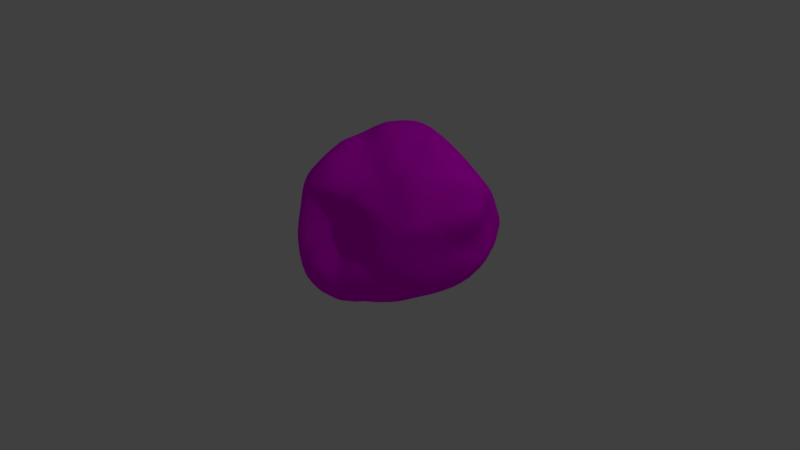# Source: stone.blend  (saved by Blender 2.77.0; exported with 4.5.12 LTS)
import bpy
from mathutils import Matrix  # noqa: F401  (used for matrix-valued properties, if any)

bpy.ops.wm.read_factory_settings(use_empty=True)
scene = bpy.context.scene
scene.name = 'Scene'

# ---- collections
col_collection_1 = bpy.data.collections.new('Collection 1'); scene.collection.children.link(col_collection_1)

# ---- images (referenced by path relative to the original .blend; pixels are not part of the script)
import os
ASSET_DIR = os.environ.get("B2B_ASSET_DIR", "")  # directory of the original .blend (textures are referenced by path, not embedded)
HERE = os.path.dirname(os.path.abspath(__file__))  # packed textures are extracted next to this script under _unpacked/

def load_image(name, relpath, width, height, colorspace="sRGB"):
    """Load a texture the original file referenced (path relative to the .blend, or extracted next to this script)."""
    p = next((c for c in (os.path.join(HERE, relpath), os.path.join(ASSET_DIR, relpath)) if relpath and os.path.exists(c)), "")
    if p:
        img = bpy.data.images.load(p, check_existing=True)
        img.name = name
    else:  # same state as the original file: an image datablock whose file is absent (Cycles renders it pink)
        img = bpy.data.images.new(name, width, height)
        img.source = "FILE"
        img.filepath = "//" + (relpath or name)
    img.colorspace_settings.name = colorspace
    return img
img_texturescom_cliffs0174_1_seamless_s_jpg = load_image('TexturesCom_Cliffs0174_1_seamless_S.jpg', 'TexturesCom_Cliffs0174_1_seamless_S.jpg', 1024, 1024, 'sRGB')

# ---- materials (node trees are filled in below, after node groups)
mat_material_002 = bpy.data.materials.new('Material.002')
mat_material_002.alpha_threshold = 0.0
mat_material_002.roughness = 0.5

# ---- material node trees
mat_material_002.use_nodes = True; mat_material_002.node_tree.nodes.clear()
_N = mat_material_002.node_tree.nodes; _L = mat_material_002.node_tree.links
n0 = _N.new('ShaderNodeOutputMaterial'); n0.name = 'Material Output'; n0.location = (300, 300)
n1 = _N.new('ShaderNodeBsdfDiffuse'); n1.name = 'Diffuse BSDF'; n1.location = (10, 300)
n2 = _N.new('ShaderNodeTexImage'); n2.name = 'Image Texture'; n2.location = (-158, 359)
n2.width = 140
n2.image = img_texturescom_cliffs0174_1_seamless_s_jpg
_L.new(n1.outputs[0], n0.inputs[0])
_L.new(n2.outputs[0], n1.inputs[0])
n0.is_active_output = True

# ---- world
world_world = bpy.data.worlds.new('World'); scene.world = world_world
world_world.color = (0.05088, 0.05088, 0.05088)
world_world.use_sun_shadow = False
world_world.sun_shadow_jitter_overblur = 0.0
world_world.cycles.sampling_method = 'MANUAL'

# ---- cameras
cam_camera = bpy.data.cameras.new('Camera')
cam_camera.clip_end = 100.0
cam_camera.lens = 35.0
cam_camera.sensor_width = 32.0
cam_camera.sensor_height = 18.0
cam_camera.ortho_scale = 7.314
cam_camera.dof.focus_distance = 0.0

# ---- lights
light_lamp = bpy.data.lights.new('Lamp', 'POINT')
light_lamp.transmission_factor = 0.0
light_lamp.cutoff_distance = 30.0
light_lamp.energy = 100.0
light_lamp.shadow_buffer_clip_start = 1.001
light_lamp.shadow_soft_size = 0.1
light_lamp.shadow_maximum_resolution = 0.006
light_lamp.use_absolute_resolution = True

# ---- meshes
me_icosphere = bpy.data.meshes.new('Icosphere')
me_icosphere.from_pydata([(0.8109, 0.4931, 1.414), (1.527, 0.2212, 0.8902), (-0.1493, -0.4168, 1.4), (-0.27, -0.5506, 1.356), (-0.3346, -0.1119, 1.546), (-0.09307, -0.7357, 0.7367), (-0.05053, -0.7336, 1.115), (-0.09959, -0.7065, 0.8765), (1.031, 1.252, 0.4627), (-0.03631, 0.1894, 1.715), (-0.5922, 0.6091, 0.6921), (0.5164, 0.2358, 1.512), (0.8715, 0.2441, 1.502), (0.617, -0.4656, 1.044), (0.2119, 0.2228, 1.673), (0.2601, -0.3465, 1.267), (-0.06815, -0.8023, 0.5704), (0.5717, -0.1328, 1.417), (0.1744, -0.5133, 0.7182), (0.5921, -0.644, 0.5842), (0.6134, -0.3489, 1.216), (0.6321, -0.5874, 0.8895), (1.162, -0.3424, 0.8473), (1.169, -0.2803, 0.7023), (1.215, -0.122, 0.3234), (1.06, -0.3969, 1.006), (1.062, -0.4149, 0.3831), (0.5634, 1.097, 0.2787), (0.9242, 1.074, 0.884), (0.2907, 1.251, 0.924), (1.302, 0.3708, 1.432), (1.435, 0.4301, 0.626), (1.302, -0.07845, 0.9114), (1.518, 0.4549, 1.17), (-0.04738, 0.7635, 0.0835), (-0.3061, 0.6195, 1.289), (-0.1991, 0.7194, 0.2767), (1.429, 0.2523, 0.281), (1.455, 0.6138, 0.3442), (1.382, 0.7995, 0.3422), (-0.2678, 0.1212, 1.555), (-0.4797, 0.6634, 0.5511), (0.1407, 1.06, 0.7641), (-0.6528, 0.4701, 0.7794), (0.5505, 1.039, 1.152), (0.3504, 0.9171, 0.358), (1.153, 1.109, 0.7046), (-0.5589, 0.6141, 0.2951), (0.8341, 1.243, 0.2284), (-0.1722, 0.5437, 1.701), (-0.4407, 0.6965, 0.974), (-0.08297, 1.079, 1.4), (-0.1368, 0.7547, 0.1718), (0.4085, 0.9974, 0.02494), (1.214, 0.829, 1.117), (-0.2855, 0.7036, 0.3685), (1.257, 1.024, 0.3192), (0.05946, 0.8271, 0.4698), (0.212, 0.1405, -0.1878), (0.2101, 0.01397, -0.3376), (0.4036, 0.4564, -0.2961), (0.433, 0.8473, -0.02353), (0.129, -0.9472, 0.2272), (0.4488, -0.8277, 0.2389), (0.2938, -0.9049, 9.94e-06), (0.9245, -0.5662, 0.3669), (0.7547, -0.7034, 0.3316), (1.246, 0.04322, 0.03876), (0.131, 0.7713, -0.1603), (0.04335, 0.7841, -0.004392), (0.402, 0.7269, -0.05431), (0.2013, 0.8346, -0.1143), (0.5473, 0.6972, -0.05537), (0.9609, 0.4344, -0.1401), (0.7366, 0.6777, -0.08334), (1.17, 0.7108, 0.03274), (0.3698, 0.5652, -0.2287), (0.9874, 0.311, -0.2196), (1.135, 0.1137, -0.1103), (0.9941, 0.1766, -0.2404), (0.6341, 0.2496, -0.2527), (0.6561, -0.192, -0.353), (0.818, -0.3824, -0.1887), (0.6051, -0.5952, -0.1755), (0.9025, -0.1351, -0.2248), (0.8006, -0.5551, 0.007963), (-0.5144, -0.6806, 1.081), (-0.7605, 0.3098, 0.9186), (-0.275, -0.2688, 1.5), (-0.4943, -0.08741, 1.435), (-0.0559, -0.5851, 1.266), (-0.3611, -0.785, 1.096), (-0.6011, 0.005119, 1.304), (-0.8299, 0.1309, 1.067), (-0.649, -0.4102, 1.062), (-0.65, -0.5678, 1.002), (-0.6313, -0.2463, 1.097), (-0.7826, -0.2838, 0.5355), (0.4825, -0.625, -0.1801), (0.3543, -0.8248, -0.1111), (0.3861, -0.6807, -0.185), (0.1549, 0.6878, -0.1287), (0.2272, 0.5089, -0.1085), (0.18, 0.567, -0.08393), (0.4153, -0.5229, -0.3221), (-0.185, 0.542, -0.01089), (-0.1804, 0.6573, 0.04748), (-0.05987, 0.3829, -0.0006994), (-0.002661, 0.5409, 0.006829), (-0.3602, 0.5373, 0.04582), (-0.297, -0.3694, 0.005003), (-0.5299, -0.4029, 0.09393), (-0.5093, 0.4608, 0.2061), (-0.7975, 0.2659, 0.5036), (-0.7246, 0.3834, 0.3041), (-0.7473, 0.1543, 0.2621), (-0.7189, -0.1858, 0.3693), (-0.7119, 0.01263, 0.2483), (-0.6987, -0.1171, 0.2557), (-0.6788, -0.3517, 0.233), (-0.3732, -0.8979, 0.1291), (-0.52, -0.7508, 0.5553), (-0.6288, -0.6524, 0.2279), (-0.2993, -0.9229, -0.001403), (-0.4438, -0.872, 0.2704), (-0.152, -1.019, 0.2936), (-0.2101, -0.9069, -0.1039), (0.04925, -0.6515, -0.2906), (-0.1167, -0.8804, -0.1886), (0.132, -0.8857, -0.2493), (0.2751, 0.09735, -0.2932), (0.3723, 0.332, -0.2734), (0.4217, -0.2884, -0.3743), (0.2618, 0.02064, -0.3682), (0.3374, 0.1579, -0.2996), (0.2792, 0.4329, -0.161), (0.3618, -0.06471, -0.3871), (0.3421, -0.4066, -0.3314), (0.255, 0.07935, -0.2898), (0.2182, 0.2165, -0.1211), (0.2409, 0.1346, -0.2079), (0.199, 0.3085, -0.06936), (0.07712, -0.5339, -0.2841), (0.2345, -0.4054, -0.2745), (0.1148, -0.4435, -0.2783), (0.2514, -0.1266, -0.4014), (0.2448, -0.05654, -0.4127), (0.2498, -0.1963, -0.3484), (-0.2516, -0.595, -0.04317), (-0.01158, -0.4429, -0.151), (0.2021, -0.07433, -0.3589), (-0.1408, -0.3717, -0.003331), (0.0765, 0.2884, 0.003046), (0.201, 0.2132, -0.106), (0.1848, 0.06575, -0.1708), (0.1538, 0.2201, -0.0542), (-0.04654, -0.09198, -0.03194), (-0.05565, -0.2414, -0.03713), (0.01519, -0.1006, -0.08339), (-0.1132, -0.07492, 0.02451), (-0.4946, 0.203, 0.0942), (-0.4786, -0.03465, 0.1077), (-0.1877, 0.09255, 0.03157), (-0.6388, 0.02679, 0.1015), (-0.1624, 0.1824, -0.01284), (-0.2479, -0.06046, 0.09324), (-0.3069, 0.2448, 0.05476), (-0.4083, -0.3732, 0.02408), (-0.4474, 0.5066, 0.09753), (-0.535, 0.5328, 0.2489), (-0.4227, -0.2138, 0.04479), (-0.4316, 0.3623, 0.09842), (0.2312, 0.06037, -0.3117), (0.5967, -0.4001, -0.3178), (-0.07698, -0.5741, -0.09232), (-0.3205, 0.1148, 0.09841), (-0.0483, 0.687, -0.1199), (0.5748, 0.4756, -0.2188), (0.198, -0.6196, 0.4358), (-0.7392, -0.5441, 0.4783), (-0.7322, 0.5317, 0.4602), (0.6349, 1.249, 0.622), (1.291, 0.02812, 0.5822), (0.0829, -0.08517, 1.431), (0.3177, -0.1805, -0.3756), (-0.6497, -0.206, 0.08013), (-0.03346, 0.0559, -0.0202), (0.2446, 0.2212, -0.1558), (-0.2147, 0.9399, 0.7239), (-0.2983, -0.9795, 0.6574), (0.8559, 1.015, 0.002965), (0.2511, -0.6859, -0.346), (0.6603, 0.02116, -0.2976), (1.041, -0.1132, 1.427), (0.5906, -0.8089, 0.0008811), (-0.2783, 0.3954, 0.02298), (-0.002194, -1.01, -0.0007829), (0.9489, -0.5628, 0.6933), (0.271, -0.5821, 1.076), (0.3465, 0.6938, 1.756), (-0.8256, -0.009226, 0.5526), (-0.7119, 0.2593, 0.1532), (-0.6071, 0.3526, 1.412), (1.249, 0.7196, 0.7218), (-0.456, -0.4475, 1.322), (1.36, 0.3984, 0.02579), (0.1208, 0.3935, -0.01606), (1.056, -0.2953, 0.02495), (-0.3924, 0.6842, 0.1647), (-0.5008, -0.7253, 0.03886), (-0.2099, -0.2345, 0.04688), (0.05423, -0.2623, -0.2052), (0.1022, 0.9027, 0.1236), (0.2607, 0.6866, -0.2087)], [], [(0, 30, 54), (190, 48, 56), (0, 199, 12), (1, 33, 32), (1, 182, 31), (2, 90, 183), (2, 88, 3), (3, 204, 91), (197, 22, 25), (182, 1, 32), (188, 50, 51), (88, 2, 183), (4, 89, 88), (4, 183, 40), (178, 19, 21), (5, 189, 16), (5, 18, 7), (6, 198, 90), (6, 91, 7), (91, 6, 90), (188, 42, 57), (18, 5, 16), (207, 26, 65), (89, 4, 40), (193, 17, 20), (8, 56, 48), (202, 35, 50), (51, 35, 49), (8, 181, 46), (202, 40, 49), (203, 39, 56), (9, 49, 40), (212, 53, 61), (9, 183, 14), (10, 180, 43), (49, 9, 14), (207, 24, 26), (10, 50, 41), (11, 199, 14), (11, 17, 12), (12, 193, 30), (212, 52, 57), (17, 11, 14), (13, 198, 21), (182, 37, 38), (13, 25, 20), (14, 199, 49), (14, 183, 17), (15, 183, 90), (15, 198, 20), (16, 189, 125), (193, 32, 33), (16, 178, 18), (203, 38, 39), (199, 0, 54), (17, 183, 20), (189, 7, 91), (18, 178, 21), (19, 178, 66), (199, 44, 51), (19, 197, 21), (183, 9, 40), (25, 13, 21), (178, 16, 125), (21, 197, 25), (22, 32, 25), (203, 46, 54), (22, 197, 23), (23, 182, 32), (23, 197, 26), (24, 207, 67), (193, 20, 25), (189, 5, 7), (193, 25, 32), (24, 182, 26), (198, 15, 90), (193, 12, 17), (182, 24, 67), (26, 197, 65), (27, 181, 48), (27, 53, 45), (28, 54, 46), (28, 181, 44), (29, 51, 44), (183, 15, 20), (29, 181, 42), (30, 193, 33), (31, 182, 38), (31, 203, 33), (197, 19, 66), (30, 0, 12), (32, 22, 23), (33, 203, 54), (34, 212, 69), (34, 106, 52), (35, 51, 50), (35, 202, 49), (36, 208, 55), (36, 57, 52), (37, 182, 67), (37, 205, 38), (54, 30, 33), (38, 205, 39), (205, 37, 67), (39, 75, 56), (40, 202, 89), (56, 8, 46), (41, 188, 55), (50, 10, 43), (42, 181, 57), (42, 188, 51), (43, 180, 87), (43, 202, 50), (44, 199, 54), (54, 28, 44), (45, 212, 57), (53, 27, 48), (46, 203, 56), (181, 27, 45), (47, 208, 169), (47, 180, 55), (198, 7, 18), (48, 190, 53), (183, 4, 88), (49, 199, 51), (180, 41, 55), (212, 34, 52), (181, 28, 46), (202, 43, 87), (106, 34, 69), (57, 36, 55), (181, 45, 57), (53, 190, 61), (181, 8, 48), (51, 29, 42), (208, 47, 55), (188, 41, 50), (198, 18, 21), (208, 36, 52), (212, 45, 53), (199, 11, 12), (182, 23, 26), (181, 29, 44), (90, 3, 91), (204, 3, 88), (33, 1, 31), (180, 10, 41), (90, 2, 3), (198, 6, 7), (203, 31, 38), (198, 13, 20), (68, 176, 71), (177, 74, 75), (190, 56, 75), (205, 73, 75), (213, 70, 72), (158, 59, 150), (76, 72, 74), (205, 67, 78), (194, 63, 64), (85, 65, 66), (176, 69, 71), (192, 79, 84), (80, 77, 79), (178, 62, 64), (172, 59, 154), (172, 58, 153), (155, 58, 154), (180, 47, 169), (55, 188, 57), (75, 39, 205), (208, 52, 106), (58, 172, 154), (71, 61, 70), (58, 155, 153), (59, 158, 154), (59, 172, 150), (60, 177, 131), (60, 135, 76), (61, 71, 212), (61, 190, 70), (62, 178, 125), (62, 196, 64), (63, 194, 66), (63, 178, 64), (178, 63, 66), (64, 196, 99), (65, 85, 207), (65, 197, 66), (66, 194, 85), (67, 207, 78), (68, 213, 101), (177, 80, 134), (69, 176, 106), (69, 212, 71), (70, 190, 72), (70, 213, 71), (177, 60, 76), (176, 68, 101), (72, 76, 213), (72, 190, 74), (73, 205, 77), (73, 177, 75), (74, 177, 76), (74, 190, 75), (177, 73, 77), (213, 68, 71), (135, 60, 131), (77, 80, 177), (77, 205, 79), (78, 84, 79), (84, 78, 207), (79, 192, 80), (213, 76, 135), (80, 192, 134), (205, 78, 79), (194, 64, 99), (196, 62, 125), (141, 102, 135), (102, 141, 103), (102, 213, 135), (101, 213, 103), (101, 108, 176), (100, 191, 104), (129, 99, 196), (99, 129, 100), (103, 206, 108), (98, 194, 100), (98, 104, 173), (97, 200, 116), (173, 81, 84), (96, 200, 97), (189, 91, 121), (97, 94, 96), (95, 179, 121), (94, 97, 95), (94, 204, 96), (93, 200, 96), (113, 87, 180), (92, 202, 93), (92, 96, 204), (121, 86, 95), (204, 88, 89), (206, 103, 141), (179, 95, 97), (89, 202, 92), (173, 104, 137), (108, 101, 103), (200, 93, 113), (87, 113, 93), (213, 102, 103), (86, 121, 91), (86, 204, 95), (173, 83, 98), (179, 97, 116), (173, 82, 85), (104, 191, 137), (83, 173, 85), (83, 194, 98), (82, 173, 84), (82, 207, 85), (81, 192, 84), (81, 173, 136), (207, 82, 84), (108, 206, 107), (191, 100, 129), (192, 81, 136), (204, 89, 92), (194, 83, 85), (104, 98, 100), (194, 99, 100), (105, 195, 109), (204, 94, 95), (202, 87, 93), (204, 86, 91), (96, 92, 93), (176, 108, 107), (169, 208, 112), (168, 171, 112), (171, 168, 195), (112, 201, 114), (169, 114, 180), (113, 180, 115), (208, 109, 168), (114, 201, 115), (189, 124, 125), (115, 201, 117), (116, 119, 179), (116, 200, 118), (201, 112, 171), (196, 123, 126), (117, 163, 118), (180, 114, 115), (163, 117, 201), (118, 185, 119), (200, 115, 117), (119, 185, 111), (120, 125, 124), (120, 209, 123), (109, 195, 168), (121, 179, 124), (122, 179, 111), (122, 209, 124), (123, 209, 126), (123, 196, 125), (196, 126, 128), (179, 119, 111), (209, 122, 111), (179, 122, 124), (200, 113, 115), (126, 148, 128), (127, 174, 142), (208, 106, 109), (127, 191, 129), (125, 120, 123), (195, 105, 107), (195, 107, 152), (119, 116, 118), (105, 176, 107), (209, 120, 124), (106, 176, 109), (107, 206, 152), (114, 169, 112), (208, 168, 112), (189, 121, 124), (200, 117, 118), (174, 127, 129), (176, 105, 109), (187, 138, 140), (187, 133, 138), (174, 148, 110), (187, 130, 133), (128, 174, 129), (151, 174, 110), (173, 132, 136), (153, 139, 140), (184, 132, 137), (142, 149, 144), (143, 147, 184), (135, 187, 141), (143, 191, 144), (149, 142, 174), (134, 192, 136), (136, 130, 134), (138, 146, 140), (184, 133, 136), (172, 140, 146), (172, 146, 150), (144, 211, 147), (139, 153, 141), (150, 211, 158), (184, 137, 143), (139, 187, 140), (191, 127, 142), (133, 184, 138), (132, 184, 136), (140, 172, 153), (148, 126, 209), (146, 138, 184), (206, 141, 153), (145, 184, 147), (149, 174, 157), (145, 150, 146), (174, 128, 148), (187, 139, 141), (196, 128, 129), (137, 191, 143), (147, 143, 144), (148, 209, 110), (130, 187, 134), (130, 136, 133), (131, 187, 135), (147, 211, 150), (211, 149, 157), (150, 145, 147), (131, 177, 134), (151, 210, 157), (191, 142, 144), (187, 131, 134), (132, 173, 137), (184, 145, 146), (164, 152, 155), (152, 164, 195), (152, 206, 155), (170, 167, 111), (154, 186, 155), (186, 156, 159), (155, 186, 164), (156, 186, 158), (156, 157, 159), (206, 153, 155), (167, 170, 110), (167, 209, 111), (166, 175, 171), (174, 151, 157), (166, 195, 164), (165, 210, 170), (175, 166, 164), (165, 175, 159), (210, 165, 159), (160, 201, 171), (162, 175, 164), (160, 175, 163), (201, 160, 163), (161, 175, 170), (175, 161, 163), (161, 185, 163), (162, 186, 159), (186, 162, 164), (175, 160, 171), (210, 159, 157), (175, 162, 159), (185, 161, 170), (175, 165, 170), (157, 156, 158), (158, 211, 157), (210, 151, 110), (195, 166, 171), (186, 154, 158), (211, 144, 149), (111, 185, 170), (209, 167, 110), (210, 110, 170), (185, 118, 163)])
me_icosphere.polygons.foreach_set('use_smooth', [True] * 424)
_uv = me_icosphere.uv_layers.new(name='UVMap')
_uv.uv.foreach_set('vector', [0.02002, 0.7723, 0.05207, 0.9782, -0.1538, 0.9168, 0.7487, 0.9577, 0.842, 1.015, 0.6953, 1.144, 0.02002, 0.7723, 0.08757, 0.5434, 0.1046, 0.8164, -0.04623, 0.2748, -0.1666, 0.3579, -0.06382, 0.1209, 0.7113, 1.525, 0.7285, 1.365, 0.7974, 1.525, -0.4312, -0.3509, -0.3556, -0.3849, -0.434, -0.1829, -0.4312, -0.3509, -0.498, -0.3332, -0.4228, -0.427, 1.212, -0.2574, 1.128, -0.2645, 1.215, -0.4035, -0.0002274, -0.135, -0.04082, -0.002468, -0.1087, -0.04016, 0.04368, 0.1385, -0.04623, 0.2748, -0.06382, 0.1209, 0.4698, -0.1686, 0.4022, -0.01112, 0.2334, -0.166, -0.498, -0.3332, -0.4312, -0.3509, -0.434, -0.1829, 1.106, -0.09104, 1.042, -0.1356, 1.157, -0.1394, 1.106, -0.09104, 1.215, -0.04119, 1.072, -0.007468, 1.215, -0.2946, 1.33, -0.4169, 1.424, -0.3824, 0.9789, 1.208, 1.096, 1.267, 0.9767, 1.283, 0.9789, 1.208, 0.8421, 1.193, 0.9836, 1.151, -0.2888, -0.4367, -0.2384, -0.3051, -0.3556, -0.3849, 1.41, -0.08106, 1.363, 0.03471, 1.322, -0.1042, -0.3249, -0.536, -0.2888, -0.4367, -0.3556, -0.3849, 0.4698, -0.1686, 0.4765, -0.2754, 0.6069, -0.212, 0.8421, 1.193, 0.9789, 1.208, 0.9767, 1.283, 0.2334, -0.04898, 0.1159, -0.07076, 0.113, -0.1558, 1.042, -0.1356, 1.106, -0.09104, 1.072, -0.007468, 1.107, 0.7076, 1.259, 0.7597, 1.237, 0.8724, 0.8205, 1.117, 0.6953, 1.144, 0.842, 1.015, 0.1046, 1.191, 0.2176, 1.275, 0.2046, 1.406, 0.4707, 1.395, 0.3648, 1.212, 0.4707, 1.156, -0.4621, 0.8456, -0.4084, 0.6783, -0.3512, 0.8919, 0.9005, -0.02625, 1.072, -0.007468, 1.014, 0.17, -0.258, 0.9702, -0.4002, 1.041, -0.4582, 0.9693, 1.141, 0.08835, 1.014, 0.17, 1.072, -0.007468, 0.842, 0.6822, 0.8196, 0.7957, 0.7602, 0.7744, -0.536, 1.51, -0.5068, 1.35, -0.4489, 1.51, 0.4947, 0.01689, 0.57, 0.04485, 0.4827, 0.08705, 1.014, 0.17, 1.141, 0.08835, 1.204, 0.1292, 0.2334, -0.04898, 0.1367, 0.06014, 0.1159, -0.07076, 0.4947, 0.01689, 0.4022, -0.01112, 0.5456, -0.04012, 0.2248, 0.4804, 0.2248, 0.6724, 0.1046, 0.5236, 1.326, 0.6168, 1.259, 0.7597, 1.213, 0.5831, 1.213, 0.5831, 1.107, 0.7076, 1.103, 0.5136, 0.7149, -0.2861, 0.697, -0.1823, 0.6069, -0.212, 0.183, 0.3579, 0.2248, 0.4804, 0.1046, 0.5236, -0.184, -0.1778, -0.2384, -0.3051, -0.1164, -0.2187, 0.04368, 0.1385, 0.1541, 0.2338, 0.1063, 0.3579, -0.184, -0.1778, -0.1087, -0.04016, -0.2554, -0.1347, 1.204, 0.1292, 1.141, 0.3132, 1.014, 0.17, 1.401, 0.6163, 1.425, 0.7852, 1.259, 0.7597, -0.3274, -0.2255, -0.434, -0.1829, -0.3556, -0.3849, -0.3274, -0.2255, -0.2384, -0.3051, -0.2554, -0.1347, 0.9767, 1.283, 1.096, 1.267, 1.037, 1.418, -0.285, 0.06175, -0.06382, 0.1209, -0.1666, 0.3579, 0.9767, 1.283, 0.842, 1.318, 0.8421, 1.193, -0.258, 0.9702, -0.3579, 1.089, -0.4002, 1.041, 0.1854, 1.113, 0.1046, 0.9067, 0.1854, 0.6724, 1.259, 0.7597, 1.425, 0.7852, 1.237, 0.8724, 1.096, 1.267, 0.9836, 1.151, 1.096, 1.067, 1.282, -0.2421, 1.215, -0.2946, 1.424, -0.3824, 1.33, -0.4169, 1.215, -0.2946, 1.286, -0.5186, 0.08757, 0.5434, -0.1881, 0.6299, -0.1147, 0.3579, 1.33, -0.4169, 1.408, -0.536, 1.424, -0.3824, 1.215, -0.04119, 1.141, 0.08835, 1.072, -0.007468, -0.1087, -0.04016, -0.184, -0.1778, -0.1164, -0.2187, 0.842, 1.318, 0.9767, 1.283, 1.037, 1.418, -0.1164, -0.2187, -0.0002274, -0.135, -0.1087, -0.04016, -0.04082, -0.002468, -0.06382, 0.1209, -0.1087, -0.04016, -0.2926, 1.534, -0.3726, 1.469, -0.2926, 1.366, -0.04082, -0.002468, -0.0002274, -0.135, 0.007135, 0.01333, 0.007135, 0.01333, 0.04368, 0.1385, -0.06382, 0.1209, 0.007135, 0.01333, -0.0002274, -0.135, 0.1159, -0.07076, 0.1367, 0.06014, 0.2334, -0.04898, 0.2298, 0.1091, -0.285, 0.06175, -0.2554, -0.1347, -0.1087, -0.04016, 1.096, 1.267, 0.9789, 1.208, 0.9836, 1.151, -0.285, 0.06175, -0.1087, -0.04016, -0.06382, 0.1209, 0.1367, 0.06014, 0.04368, 0.1385, 0.1159, -0.07076, -0.2384, -0.3051, -0.3274, -0.2255, -0.3556, -0.3849, 1.107, 0.7076, 1.213, 0.5831, 1.259, 0.7597, 0.04368, 0.1385, 0.1367, 0.06014, 0.2298, 0.1091, 0.1159, -0.07076, -0.0002274, -0.135, 0.113, -0.1558, 0.6823, -0.4264, 0.5485, -0.4542, 0.705, -0.536, 0.6823, -0.4264, 0.7671, -0.3903, 0.6624, -0.3131, -0.2843, 0.7927, -0.1538, 0.9168, -0.3512, 0.8919, -0.2843, 0.7927, -0.4084, 0.6783, -0.1881, 0.6299, -0.3095, 0.5208, -0.1147, 0.3579, -0.1881, 0.6299, 1.425, 0.7852, 1.346, 0.8937, 1.237, 0.8724, 0.4067, -0.353, 0.5485, -0.4542, 0.4765, -0.2754, -0.286, 0.2847, -0.285, 0.06175, -0.1666, 0.3579, 0.01728, 0.3057, 0.04368, 0.1385, 0.1063, 0.3579, -0.2245, 1.081, -0.258, 0.9702, -0.05269, 1.073, -0.0002274, -0.135, -0.008792, -0.2597, 0.111, -0.2457, 0.05207, 0.9782, 0.02002, 0.7723, 0.1046, 0.8164, -0.06382, 0.1209, -0.04082, -0.002468, 0.007135, 0.01333, -0.05269, 1.073, -0.258, 0.9702, -0.1538, 0.9168, 0.7355, -0.2129, 0.7149, -0.2861, 0.7719, -0.2479, 0.7355, -0.2129, 0.7508, -0.154, 0.697, -0.1823, 0.6386, 1.345, 0.7113, 1.156, 0.7113, 1.436, 0.2176, 1.275, 0.1046, 1.191, 0.2176, 1.113, 1.374, 0.2583, 1.312, 0.2302, 1.374, 0.2058, 0.6606, -0.1458, 0.6069, -0.212, 0.697, -0.1823, 0.1541, 0.2338, 0.04368, 0.1385, 0.2298, 0.1091, 0.1541, 0.2338, 0.2231, 0.2515, 0.1063, 0.3579, -0.1538, 0.9168, 0.05207, 0.9782, -0.05269, 1.073, 0.5163, 1.153, 0.4438, 1.044, 0.5949, 1.156, 0.2231, 0.2515, 0.1541, 0.2338, 0.2298, 0.1091, 0.5949, 1.156, 0.5877, 1.026, 0.6953, 1.144, 1.072, -0.007468, 0.9005, -0.02625, 1.042, -0.1356, -0.4582, 0.9693, -0.4621, 0.8456, -0.3512, 0.8919, 0.5456, -0.04012, 0.4698, -0.1686, 0.6225, -0.1129, 0.4022, -0.01112, 0.4947, 0.01689, 0.4827, 0.08705, 0.4765, -0.2754, 0.5485, -0.4542, 0.6069, -0.212, 0.4765, -0.2754, 0.4698, -0.1686, 0.2334, -0.166, 0.4827, 0.08705, 0.57, 0.04485, 0.4515, 0.1798, 0.4827, 0.08705, 0.2961, 0.1909, 0.4022, -0.01112, -0.1881, 0.6299, 0.08757, 0.5434, -0.1538, 0.9168, -0.1538, 0.9168, -0.2843, 0.7927, -0.1881, 0.6299, 0.5641, 1.245, 0.4707, 1.296, 0.4758, 1.156, 0.7671, -0.3903, 0.6823, -0.4264, 0.705, -0.536, -0.3512, 0.8919, -0.258, 0.9702, -0.4582, 0.9693, 0.5485, -0.4542, 0.6823, -0.4264, 0.6624, -0.3131, 0.6312, -0.03656, 0.682, -0.1084, 0.6637, -0.01825, 1.312, 0.1388, 1.32, 0.03471, 1.374, 0.2058, 1.424, -0.2149, 1.322, -0.1042, 1.282, -0.2421, 0.842, 1.015, 0.7487, 0.9577, 0.8196, 0.7957, -0.434, -0.1829, -0.536, -0.2974, -0.498, -0.3332, 0.1046, 0.3583, 0.08757, 0.5434, -0.1147, 0.3579, 0.57, 0.04485, 0.5456, -0.04012, 0.6225, -0.1129, 0.7149, -0.2861, 0.7355, -0.2129, 0.697, -0.1823, -0.4084, 0.6783, -0.2843, 0.7927, -0.3512, 0.8919, 0.2961, 0.1909, 0.4827, 0.08705, 0.4515, 0.1798, 0.7508, -0.154, 0.7355, -0.2129, 0.7719, -0.2479, 0.6069, -0.212, 0.6606, -0.1458, 0.6225, -0.1129, 0.5485, -0.4542, 0.6624, -0.3131, 0.6069, -0.212, 0.8196, 0.7957, 0.7487, 0.9577, 0.7602, 0.7744, -0.4084, 0.6783, -0.4621, 0.8456, -0.536, 0.7853, 0.2334, -0.166, 0.4067, -0.353, 0.4765, -0.2754, 1.312, 0.2302, 1.312, 0.1388, 1.374, 0.2058, 0.4698, -0.1686, 0.5456, -0.04012, 0.4022, -0.01112, 1.424, -0.2149, 1.282, -0.2421, 1.424, -0.3824, 1.312, 0.2302, 1.374, 0.2583, 1.361, 0.309, 0.4707, 1.296, 0.5641, 1.245, 0.5641, 1.383, 1.425, 0.4224, 1.326, 0.6168, 1.213, 0.5831, 0.04368, 0.1385, 0.007135, 0.01333, 0.1159, -0.07076, -0.4084, 0.6783, -0.3095, 0.5208, -0.1881, 0.6299, -0.3556, -0.3849, -0.4228, -0.427, -0.3249, -0.536, 1.128, -0.2645, 1.212, -0.2574, 1.157, -0.1394, -0.1666, 0.3579, -0.04623, 0.2748, 0.01728, 0.3057, 0.57, 0.04485, 0.4947, 0.01689, 0.5456, -0.04012, -0.3556, -0.3849, -0.4312, -0.3509, -0.4228, -0.427, 1.424, -0.2149, 1.41, -0.08106, 1.322, -0.1042, -0.258, 0.9702, -0.2245, 1.081, -0.3579, 1.089, -0.2384, -0.3051, -0.184, -0.1778, -0.2554, -0.1347, 0.8368, -0.2783, 0.8172, -0.2093, 0.8184, -0.3089, 0.5962, 0.7416, 0.6456, 0.8495, 0.5877, 1.026, 0.7487, 0.9577, 0.6953, 1.144, 0.5877, 1.026, 0.4438, 1.044, 0.5185, 0.8846, 0.5877, 1.026, 0.7253, 0.6631, 0.7214, 0.7401, 0.686, 0.7877, 1.25, 1.198, 1.117, 1.174, 1.13, 1.139, 0.6627, 0.6806, 0.686, 0.7877, 0.6456, 0.8495, 0.4438, 1.044, 0.3375, 0.9473, 0.3758, 0.8999, 0.2128, -0.3361, 0.1078, -0.37, 0.1759, -0.4452, 0.2216, -0.1998, 0.113, -0.1558, 0.111, -0.2457, 0.8172, -0.2093, 0.7719, -0.2479, 0.8184, -0.3089, 0.4169, 0.6898, 0.4173, 0.8426, 0.3226, 0.7615, 0.5043, 0.7226, 0.4671, 0.8644, 0.4173, 0.8426, 0.842, 1.318, 0.9321, 1.449, 0.8565, 1.536, 1.11, 1.196, 1.117, 1.174, 1.157, 1.232, 1.11, 1.196, 1.132, 1.253, 1.142, 1.298, 1.164, 1.313, 1.132, 1.253, 1.157, 1.232, 0.57, 0.04485, 0.6312, -0.03656, 0.6637, -0.01825, 0.001541, 1.331, 0.03335, 1.467, -0.07413, 1.467, 0.5877, 1.026, 0.5949, 1.156, 0.4438, 1.044, 0.682, -0.1084, 0.697, -0.1823, 0.7508, -0.154, 1.132, 1.253, 1.11, 1.196, 1.157, 1.232, 0.7918, 0.6772, 0.7602, 0.7744, 0.7214, 0.7401, 1.132, 1.253, 1.164, 1.313, 1.142, 1.298, 1.117, 1.174, 1.25, 1.198, 1.157, 1.232, 0.2248, 0.3807, 0.2296, 0.3579, 0.2296, 0.4182, 0.6157, 0.6669, 0.5962, 0.7416, 0.5776, 0.6385, -0.07413, 1.189, -0.1398, 1.158, -0.07413, 1.136, 0.2308, 1.03, 0.1854, 0.956, 0.2308, 0.8785, 0.7602, 0.7744, 0.7487, 0.9577, 0.7214, 0.7401, 0.9321, 1.449, 0.842, 1.318, 1.037, 1.418, 0.9321, 1.449, 0.9692, 1.535, 0.8565, 1.536, 0.1078, -0.37, 0.2128, -0.3361, 0.111, -0.2457, 0.3575, 1.273, 0.2334, 1.274, 0.3648, 1.156, 0.2334, 1.274, 0.3575, 1.273, 0.3648, 1.405, 1.042, 0.6355, 0.9911, 0.7428, 1.012, 0.5835, 0.113, -0.1558, 0.2216, -0.1998, 0.2334, -0.04898, 0.113, -0.1558, -0.0002274, -0.135, 0.111, -0.2457, 0.111, -0.2457, 0.2128, -0.3361, 0.2216, -0.1998, 0.3375, 0.9473, 0.2488, 0.8228, 0.3758, 0.8999, -0.3757, 1.437, -0.3949, 1.491, -0.4041, 1.438, 0.5962, 0.7416, 0.5043, 0.7226, 0.5206, 0.5947, 0.7719, -0.2479, 0.8172, -0.2093, 0.7508, -0.154, 0.7719, -0.2479, 0.7149, -0.2861, 0.8184, -0.3089, 0.7214, 0.7401, 0.7487, 0.9577, 0.686, 0.7877, 0.7214, 0.7401, 0.7253, 0.6631, 0.7918, 0.6772, 0.5962, 0.7416, 0.6157, 0.6669, 0.6627, 0.6806, 1.035, 0.3943, 1.006, 0.3278, 1.035, 0.3132, 0.686, 0.7877, 0.6627, 0.6806, 0.7253, 0.6631, 0.686, 0.7877, 0.7487, 0.9577, 0.6456, 0.8495, 0.5185, 0.8846, 0.4438, 1.044, 0.4671, 0.8644, 0.5185, 0.8846, 0.5962, 0.7416, 0.5877, 1.026, 0.6456, 0.8495, 0.5962, 0.7416, 0.6627, 0.6806, 0.6456, 0.8495, 0.7487, 0.9577, 0.5877, 1.026, 0.5962, 0.7416, 0.5185, 0.8846, 0.4671, 0.8644, 0.7253, 0.6631, 0.7795, 0.6358, 0.7918, 0.6772, -0.1398, 1.158, -0.07413, 1.189, -0.114, 1.222, 0.4671, 0.8644, 0.5043, 0.7226, 0.5962, 0.7416, 0.4671, 0.8644, 0.4438, 1.044, 0.4173, 0.8426, 0.3758, 0.8999, 0.3226, 0.7615, 0.4173, 0.8426, 0.3226, 0.7615, 0.3758, 0.8999, 0.2488, 0.8228, 0.4173, 0.8426, 0.4169, 0.6898, 0.5043, 0.7226, 0.7253, 0.6631, 0.6627, 0.6806, 0.6337, 0.6351, 0.5043, 0.7226, 0.4169, 0.6898, 0.5206, 0.5947, 0.4438, 1.044, 0.3758, 0.8999, 0.4173, 0.8426, 1.094, 0.5286, 1.042, 0.6355, 1.012, 0.5835, 0.9692, 1.535, 0.9321, 1.449, 1.037, 1.418, -0.2074, 1.171, -0.1474, 1.119, -0.1398, 1.158, -0.1474, 1.119, -0.2074, 1.171, -0.151, 1.092, -0.1474, 1.119, -0.07622, 1.089, -0.1398, 1.158, -0.4041, 1.438, -0.3949, 1.491, -0.4434, 1.436, -0.4041, 1.438, -0.4489, 1.35, -0.3757, 1.359, 0.9747, 0.5449, 0.8995, 0.5536, 0.9173, 0.4916, 0.932, 0.631, 1.012, 0.5835, 0.9911, 0.7428, 0.7957, 1.257, 0.8315, 1.156, 0.8315, 1.293, -0.07413, 1.232, -0.03319, 1.183, -0.01907, 1.261, 0.989, 0.5094, 1.094, 0.5286, 0.9747, 0.5449, 0.989, 0.5094, 0.9173, 0.4916, 0.9399, 0.4224, 0.6819, 0.3469, 0.623, 0.2618, 0.728, 0.2814, 0.2771, 0.5967, 0.3396, 0.6472, 0.3226, 0.7615, 1.005, -0.2846, 0.8368, -0.3711, 0.9135, -0.4511, -0.3559, 1.141, -0.219, 1.089, -0.2852, 1.257, 0.09133, 1.518, 0.03335, 1.365, 0.09133, 1.331, 1.215, 0.2348, 1.239, 0.03471, 1.312, 0.1244, 1.035, -0.3452, 0.9135, -0.4511, 1.067, -0.4069, 1.035, -0.3452, 1.128, -0.2645, 1.005, -0.2846, 0.8525, -0.2098, 0.8368, -0.3711, 1.005, -0.2846, 0.5944, 0.155, 0.4515, 0.1798, 0.57, 0.04485, 0.9746, -0.1554, 0.9005, -0.02625, 0.8525, -0.2098, 0.9746, -0.1554, 1.005, -0.2846, 1.128, -0.2645, 1.312, 0.1244, 1.256, 0.2987, 1.215, 0.2348, 1.128, -0.2645, 1.157, -0.1394, 1.042, -0.1356, -0.2189, 1.128, -0.151, 1.092, -0.2074, 1.171, 0.983, -0.536, 1.067, -0.4069, 0.9135, -0.4511, 1.042, -0.1356, 0.9005, -0.02625, 0.9746, -0.1554, 0.2771, 0.5967, 0.2642, 0.5109, 0.3177, 0.5019, -0.4489, 1.35, -0.4041, 1.438, -0.4434, 1.436, 0.623, 0.2618, 0.4249, 0.2724, 0.5944, 0.155, 0.4515, 0.1798, 0.5944, 0.155, 0.4249, 0.2724, -0.07622, 1.089, -0.1474, 1.119, -0.151, 1.092, 1.256, 0.2987, 1.312, 0.1244, 1.312, 0.3399, 1.142, -0.4004, 1.128, -0.2645, 1.067, -0.4069, 0.9399, 0.4224, 1.013, 0.467, 0.989, 0.5094, 0.7519, 0.4224, 0.6819, 0.3469, 0.728, 0.2814, 0.7824, 1.156, 0.7957, 1.254, 0.7113, 1.311, 0.2642, 0.5109, 0.2334, 0.4224, 0.3177, 0.5019, 0.903, 0.4142, 0.8368, 0.4126, 0.903, 0.3132, 1.013, 0.467, 1.094, 0.5286, 0.989, 0.5094, 0.2504, 0.6959, 0.2771, 0.5967, 0.3226, 0.7615, 0.7957, 1.254, 0.7957, 1.365, 0.7113, 1.311, 0.3396, 0.6472, 0.4169, 0.6898, 0.3226, 0.7615, 0.3396, 0.6472, 0.2771, 0.5967, 0.4339, 0.5568, 0.2488, 0.8228, 0.2504, 0.6959, 0.3226, 0.7615, -0.01907, 1.261, -0.03319, 1.183, 0.02778, 1.215, 0.8995, 0.5536, 0.9747, 0.5449, 0.932, 0.631, 0.4169, 0.6898, 0.3396, 0.6472, 0.4339, 0.5568, 1.128, -0.2645, 1.042, -0.1356, 0.9746, -0.1554, 1.094, 0.5286, 1.013, 0.467, 1.103, 0.4405, 0.9173, 0.4916, 0.989, 0.5094, 0.9747, 0.5449, 1.094, 0.5286, 1.012, 0.5835, 0.9747, 0.5449, 0.04452, 1.297, 0.09659, 1.262, 0.09762, 1.331, 1.128, -0.2645, 1.035, -0.3452, 1.067, -0.4069, 0.2961, 0.1909, 0.4515, 0.1798, 0.4249, 0.2724, 1.128, -0.2645, 1.142, -0.4004, 1.215, -0.4035, 1.005, -0.2846, 0.9746, -0.1554, 0.8525, -0.2098, -0.01281, 1.319, -0.01907, 1.261, 0.02778, 1.215, 0.6637, -0.01825, 0.682, -0.1084, 0.6937, -0.003088, 0.7294, -0.04351, 0.7562, 0.003653, 0.6937, -0.003088, 0.7562, 0.003653, 0.7294, -0.04351, 0.7936, -0.0465, 0.6937, -0.003088, 0.7234, 0.1007, 0.6493, 0.07718, 0.6637, -0.01825, 0.6493, 0.07718, 0.57, 0.04485, 0.5944, 0.155, 0.57, 0.04485, 0.701, 0.1565, 0.682, -0.1084, 0.7515, -0.07719, 0.7294, -0.04351, 0.6493, 0.07718, 0.7234, 0.1007, 0.701, 0.1565, 1.103, 0.9923, 0.9439, 0.9439, 1.041, 0.8619, 0.701, 0.1565, 0.7234, 0.1007, 0.7347, 0.1973, 0.728, 0.2814, 0.8076, 0.3157, 0.7519, 0.4224, 0.728, 0.2814, 0.623, 0.2618, 0.7565, 0.2406, 0.7234, 0.1007, 0.6937, -0.003088, 0.7562, 0.003653, 0.9911, 0.7428, 0.9089, 0.8362, 0.898, 0.7813, 0.7347, 0.1973, 0.79, 0.1613, 0.7565, 0.2406, 0.57, 0.04485, 0.6493, 0.07718, 0.701, 0.1565, 0.79, 0.1613, 0.7347, 0.1973, 0.7234, 0.1007, 0.7565, 0.2406, 0.8368, 0.242, 0.8076, 0.3157, 0.623, 0.2618, 0.701, 0.1565, 0.7347, 0.1973, 1.431, 0.1631, 1.434, 0.2472, 1.374, 0.215, 0.9246, 0.8894, 1.041, 0.8619, 0.9439, 0.9439, 0.9246, 0.8894, 0.842, 0.8986, 0.9089, 0.8362, 0.7515, -0.07719, 0.7936, -0.0465, 0.7294, -0.04351, -0.2852, 1.257, -0.219, 1.366, -0.3726, 1.278, -0.4672, 1.161, -0.3726, 1.089, -0.4203, 1.273, 0.8539, 0.9799, 0.842, 0.8986, 0.9439, 0.9439, 0.9089, 0.8362, 0.842, 0.8986, 0.898, 0.7813, 0.9089, 0.8362, 0.9911, 0.7428, 1.041, 0.8619, 0.9911, 0.7428, 0.898, 0.7813, 0.8913, 0.7283, 1.434, 0.03471, 1.431, 0.1631, 1.374, 0.215, -0.536, 1.227, -0.4672, 1.161, -0.4203, 1.273, 0.8813, 1.067, 0.8539, 0.9799, 0.9439, 0.9439, 0.623, 0.2618, 0.5944, 0.155, 0.701, 0.1565, -0.2926, 1.481, -0.2457, 1.366, -0.2457, 1.498, 1.295, 0.9626, 1.36, 1.037, 1.267, 1.004, 0.682, -0.1084, 0.7508, -0.154, 0.7515, -0.07719, 0.5641, 1.344, 0.6386, 1.358, 0.6102, 1.432, 1.041, 0.8619, 0.9246, 0.8894, 0.9089, 0.8362, 0.09659, 1.262, 0.04452, 1.297, 0.02778, 1.215, 0.09659, 1.262, 0.02778, 1.215, -0.002859, 1.154, 0.8076, 0.3157, 0.728, 0.2814, 0.7565, 0.2406, -0.1617, 1.452, -0.1385, 1.534, -0.219, 1.48, 0.842, 0.8986, 0.9246, 0.8894, 0.9439, 0.9439, 0.7508, -0.154, 0.8172, -0.2093, 0.7515, -0.07719, 0.02778, 1.215, -0.03319, 1.183, -0.002859, 1.154, 0.6493, 0.07718, 0.6637, -0.01825, 0.6937, -0.003088, 0.682, -0.1084, 0.7294, -0.04351, 0.6937, -0.003088, -0.3559, 1.141, -0.2852, 1.257, -0.3726, 1.278, 0.623, 0.2618, 0.7347, 0.1973, 0.7565, 0.2406, 1.36, 1.037, 1.295, 0.9626, 1.333, 0.8937, -0.1385, 1.534, -0.1617, 1.452, -0.1385, 1.38, -0.1954, 1.223, -0.1914, 1.304, -0.2025, 1.264, -0.1954, 1.223, -0.1836, 1.344, -0.1914, 1.304, 1.516, 1.319, 1.456, 1.3, 1.472, 1.204, 0.5645, 0.5893, 0.51, 0.5632, 0.4821, 0.5367, 1.454, 1.437, 1.516, 1.319, 1.536, 1.477, 1.527, 1.227, 1.516, 1.319, 1.472, 1.204, 0.2771, 0.5967, 0.3446, 0.5442, 0.4339, 0.5568, -0.219, 1.211, -0.2107, 1.215, -0.2025, 1.264, 0.4007, 0.5238, 0.3446, 0.5442, 0.3177, 0.5019, 1.267, 1.004, 1.305, 1.067, 1.243, 1.035, 0.6255, 1.239, 0.6155, 1.161, 0.6386, 1.156, -0.1398, 1.158, -0.1954, 1.223, -0.2074, 1.171, 0.6255, 1.239, 0.6386, 1.358, 0.5809, 1.258, 1.305, 1.067, 1.267, 1.004, 1.36, 1.037, 0.5206, 0.5947, 0.4169, 0.6898, 0.4339, 0.5568, -0.1758, 1.378, -0.1822, 1.3, -0.1536, 1.283, -0.1914, 1.304, -0.1934, 1.38, -0.2025, 1.264, 0.4007, 0.5238, 0.4821, 0.5367, 0.4339, 0.5568, 0.2274, 1.203, 0.2176, 1.243, 0.2261, 1.147, 1.11, 1.196, 1.103, 1.132, 1.13, 1.139, 1.243, 1.035, 1.24, 1.114, 1.146, 1.101, -0.2107, 1.215, -0.219, 1.211, -0.2074, 1.171, 1.13, 1.139, 1.24, 1.114, 1.25, 1.198, 0.2259, 0.6724, 0.2245, 0.7565, 0.1854, 0.7697, -0.2107, 1.215, -0.1954, 1.223, -0.2025, 1.264, 0.6386, 1.358, 0.5641, 1.344, 0.57, 1.296, 0.2176, 1.114, 0.233, 1.03, 0.233, 1.147, 0.3446, 0.5442, 0.4007, 0.5238, 0.4339, 0.5568, 0.2176, 1.243, 0.2274, 1.203, 0.2274, 1.284, 1.456, 1.3, 1.427, 1.429, 1.36, 1.31, 0.8069, 1.355, 0.8315, 1.293, 0.8315, 1.408, 1.049, 0.399, 1.035, 0.3527, 1.049, 0.3132, 0.93, 0.407, 0.903, 0.3867, 0.93, 0.3745, 1.305, 1.067, 1.36, 1.037, 1.305, 1.163, 1.118, 1.111, 1.13, 1.139, 1.103, 1.132, 1.516, 1.319, 1.454, 1.437, 1.456, 1.3, -0.1954, 1.223, -0.2107, 1.215, -0.2074, 1.171, 0.9911, 0.7428, 0.8913, 0.7283, 0.932, 0.631, 0.2245, 0.7565, 0.2259, 0.8785, 0.1854, 0.7697, 0.6155, 1.161, 0.6255, 1.239, 0.5809, 1.258, 1.456, 1.3, 1.36, 1.31, 1.472, 1.204, -0.1822, 1.3, -0.1954, 1.223, -0.1536, 1.283, 0.51, 0.5632, 0.4339, 0.5568, 0.4821, 0.5367, -0.114, 1.222, -0.1954, 1.223, -0.1398, 1.158, 1.146, 1.101, 1.24, 1.114, 1.13, 1.139, 1.24, 1.114, 1.305, 1.067, 1.305, 1.163, 1.13, 1.139, 1.118, 1.111, 1.146, 1.101, 0.5776, 0.6385, 0.5962, 0.7416, 0.5206, 0.5947, 1.358, 1.127, 1.36, 1.186, 1.305, 1.163, 0.6386, 1.358, 0.57, 1.296, 0.5809, 1.258, -0.1954, 1.223, -0.114, 1.222, -0.1536, 1.283, 0.3446, 0.5442, 0.2771, 0.5967, 0.3177, 0.5019, 0.8315, 1.408, 0.8067, 1.383, 0.8069, 1.355, 0.09762, 1.161, -0.002859, 1.154, -0.01052, 1.112, -0.002859, 1.154, 0.09762, 1.161, 0.09659, 1.262, 1.183, 1.35, 1.148, 1.38, 1.164, 1.313, -0.3726, 1.35, -0.4283, 1.326, -0.4203, 1.273, 1.157, 1.232, 1.247, 1.267, 1.164, 1.313, 1.247, 1.267, 1.275, 1.214, 1.302, 1.234, -0.01052, 1.112, 0.07625, 1.089, 0.09762, 1.161, 1.275, 1.214, 1.247, 1.267, 1.25, 1.198, 1.275, 1.214, 1.305, 1.163, 1.302, 1.234, 1.148, 1.38, 1.142, 1.298, 1.164, 1.313, 1.433, 1.188, 1.449, 1.123, 1.472, 1.204, -0.4283, 1.326, -0.536, 1.227, -0.4203, 1.273, 1.29, 1.349, 1.33, 1.316, 1.306, 1.4, 1.36, 1.037, 1.358, 1.127, 1.305, 1.163, 1.29, 1.349, 1.246, 1.392, 1.252, 1.311, 1.536, 1.087, 1.524, 1.162, 1.449, 1.123, 1.33, 1.316, 1.29, 1.349, 1.252, 1.311, 1.347, 1.256, 1.33, 1.316, 1.302, 1.234, 1.36, 1.186, 1.347, 1.256, 1.302, 1.234, 1.478, 0.9495, 1.413, 0.8937, 1.52, 0.8968, 1.287, 1.292, 1.33, 1.316, 1.252, 1.311, 1.478, 0.9495, 1.531, 1.008, 1.406, 0.9966, 1.413, 0.8937, 1.478, 0.9495, 1.406, 0.9966, 1.458, 1.043, 1.531, 1.008, 1.449, 1.123, 1.531, 1.008, 1.458, 1.043, 1.406, 0.9966, 1.458, 1.043, 1.373, 1.086, 1.406, 0.9966, 0.9549, 0.3132, 0.9549, 0.3745, 0.903, 0.3663, 0.2176, 1.092, 0.1854, 1.034, 0.2176, 1.03, 1.531, 1.008, 1.478, 0.9495, 1.52, 0.8968, 1.36, 1.186, 1.302, 1.234, 1.305, 1.163, 1.33, 1.316, 1.287, 1.292, 1.302, 1.234, 1.373, 1.086, 1.458, 1.043, 1.449, 1.123, 1.531, 1.008, 1.536, 1.087, 1.449, 1.123, 1.305, 1.163, 1.275, 1.214, 1.25, 1.198, 1.25, 1.198, 1.24, 1.114, 1.305, 1.163, 1.524, 1.162, 1.527, 1.227, 1.472, 1.204, 1.006, 0.3132, 1.006, 0.3715, 0.9549, 0.3245, 1.247, 1.267, 1.157, 1.232, 1.25, 1.198, 1.24, 1.114, 1.243, 1.035, 1.305, 1.067, 1.394, 1.179, 1.373, 1.086, 1.449, 1.123, 1.36, 1.31, 1.433, 1.188, 1.472, 1.204, 1.524, 1.162, 1.472, 1.204, 1.449, 1.123, 0.8368, 0.242, 0.7565, 0.2406, 0.79, 0.1613])
me_icosphere.materials.append(mat_material_002)
me_icosphere.use_remesh_preserve_volume = False
me_icosphere.use_remesh_preserve_attributes = False
me_icosphere.use_mirror_vertex_groups = False
me_icosphere.update()

# ---- objects
ob_icosphere = bpy.data.objects.new('Icosphere', me_icosphere)
ob_lamp = bpy.data.objects.new('Lamp', light_lamp)
ob_camera = bpy.data.objects.new('Camera', cam_camera)

# ---- transforms, parenting, visibility, modifiers, constraints
ob_icosphere.location = (0.0, 0.0, 0.0)
ob_icosphere.lineart.crease_threshold = 0.0
_m = ob_icosphere.modifiers.new('Subsurf', 'SUBSURF')
_m.uv_smooth = 'PRESERVE_CORNERS'
_m.quality = 2
_m.levels = 2
_m.show_only_control_edges = False
ob_lamp.location = (4.076, 1.005, 5.904)
ob_lamp.rotation_euler = (0.6503, 0.05522, 1.866)
ob_lamp.lock_rotations_4d = False
ob_lamp.empty_display_type = 'ARROWS'
ob_lamp.color = (0.0, 0.0, 0.0, 0.0)
ob_lamp.lineart.crease_threshold = 0.0
ob_camera.location = (7.481, -6.508, 5.344)
ob_camera.rotation_euler = (1.109, 0.01082, 0.8149)
ob_camera.lock_rotations_4d = False
ob_camera.empty_display_type = 'ARROWS'
ob_camera.color = (0.0, 0.0, 0.0, 0.0)
ob_camera.display_type = 'WIRE'
ob_camera.lineart.crease_threshold = 0.0

# ---- collection membership
col_collection_1.objects.link(ob_icosphere)
col_collection_1.objects.link(ob_lamp)
col_collection_1.objects.link(ob_camera)

# ---- scene / render settings (as saved in the file)
scene.camera = ob_camera
scene.frame_start = 1; scene.frame_end = 250; scene.frame_set(3)
scene.render.engine = 'CYCLES'
scene.render.resolution_percentage = 50
scene.render.dither_intensity = 0.0
scene.cycles.use_denoising = False
scene.cycles.samples = 128
scene.cycles.sampling_pattern = 'TABULATED_SOBOL'
scene.cycles.light_sampling_threshold = 0.0
scene.cycles.use_adaptive_sampling = False
scene.cycles.use_light_tree = False
scene.cycles.blur_glossy = 0.0
scene.cycles.sample_clamp_indirect = 0.0
scene.view_settings.view_transform = 'Standard'
bpy.context.view_layer.update()
